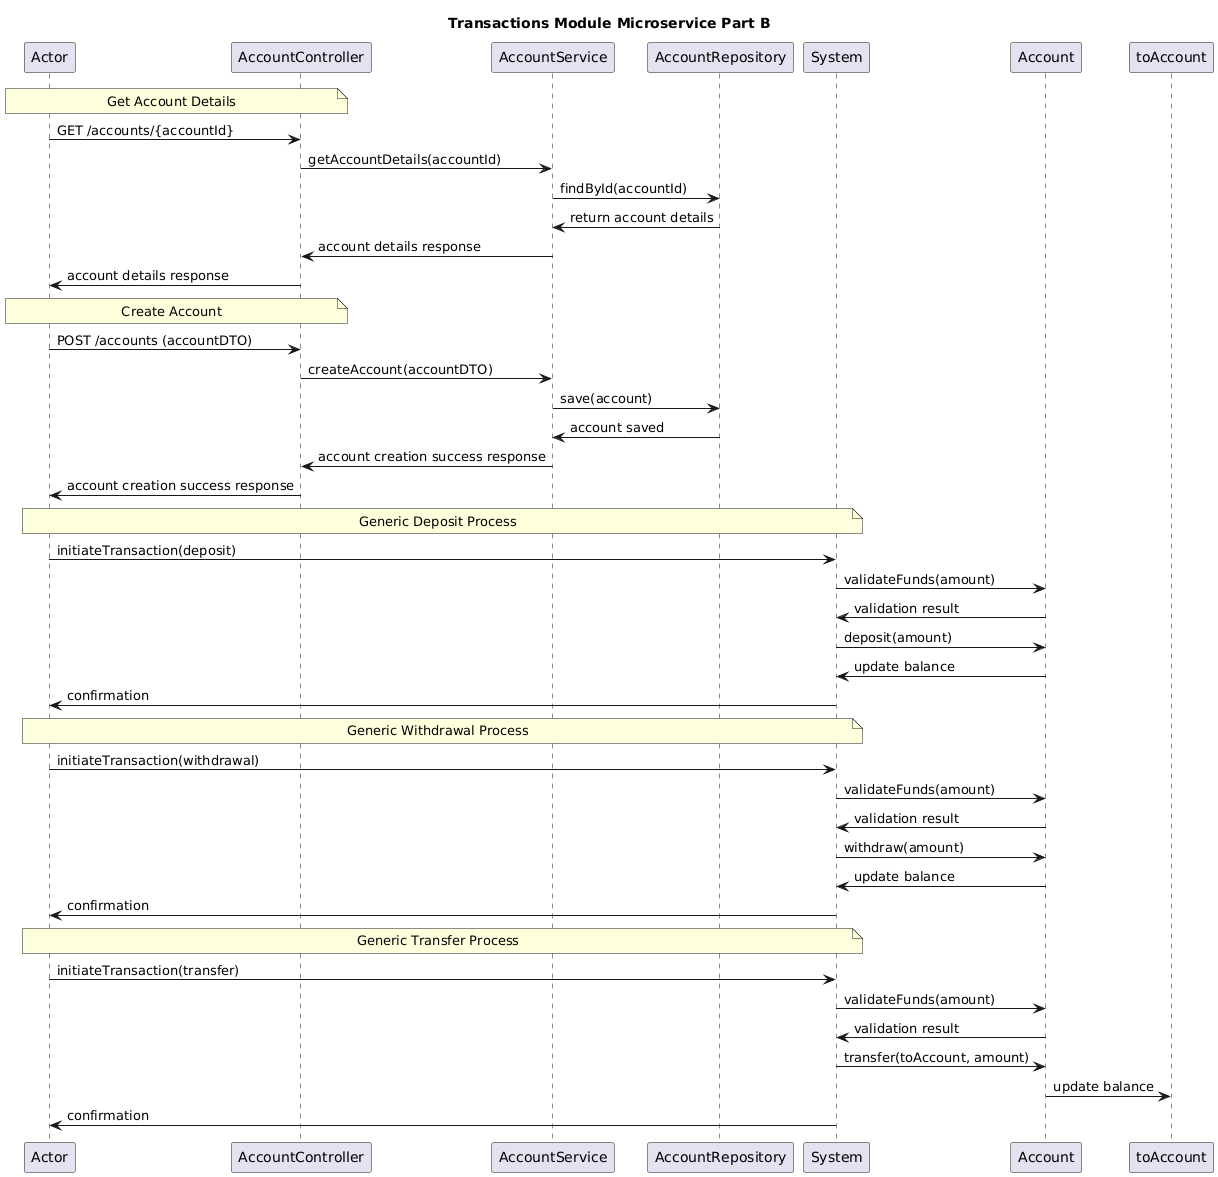

The diagram above was rendered by PlantUML. Its source (embedded in the PNG):
@startuml
title Transactions Module Microservice Part B
Note over Actor, AccountController: Get Account Details
Actor -> AccountController: GET /accounts/{accountId}
AccountController -> AccountService: getAccountDetails(accountId)
AccountService -> AccountRepository: findById(accountId)
AccountRepository -> AccountService: return account details
AccountService -> AccountController: account details response
AccountController -> Actor: account details response

Note over Actor, AccountController: Create Account
Actor -> AccountController: POST /accounts (accountDTO)
AccountController -> AccountService: createAccount(accountDTO)
AccountService -> AccountRepository: save(account)
AccountRepository -> AccountService: account saved
AccountService -> AccountController: account creation success response
AccountController -> Actor: account creation success response

Note over Actor, System: Generic Deposit Process
Actor -> System: initiateTransaction(deposit)
System -> Account: validateFunds(amount)
Account -> System: validation result
System -> Account: deposit(amount)
Account -> System: update balance
System -> Actor: confirmation

Note over Actor, System: Generic Withdrawal Process
Actor -> System: initiateTransaction(withdrawal)
System -> Account: validateFunds(amount)
Account -> System: validation result
System -> Account: withdraw(amount)
Account -> System: update balance
System -> Actor: confirmation

Note over Actor, System: Generic Transfer Process
Actor -> System: initiateTransaction(transfer)
System -> Account: validateFunds(amount)
Account -> System: validation result
System -> Account: transfer(toAccount, amount)
Account -> toAccount: update balance
System -> Actor: confirmation
@enduml